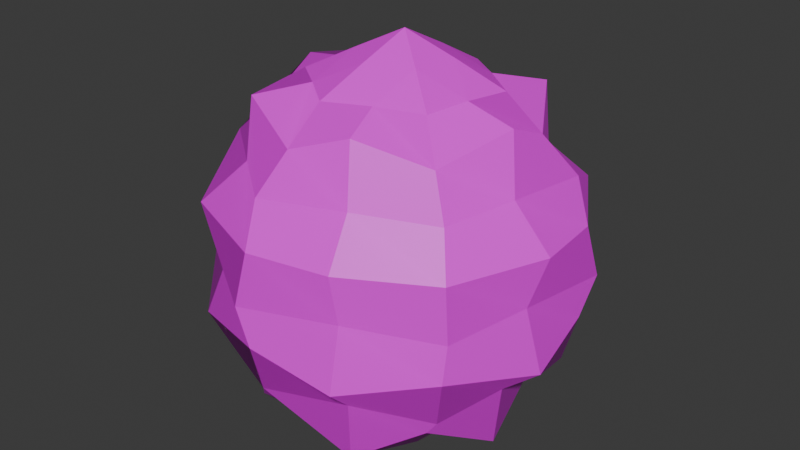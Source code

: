 # Source: donkey_tail_pompom.blend  (saved by Blender 4.4.32; exported with 4.5.12 LTS)
import bpy
from mathutils import Matrix  # noqa: F401  (used for matrix-valued properties, if any)

bpy.ops.wm.read_factory_settings(use_empty=True)
scene = bpy.context.scene
scene.name = 'Scene'

# ---- collections
col_collection = bpy.data.collections.new('Collection'); scene.collection.children.link(col_collection)

# ---- images (referenced by path relative to the original .blend; pixels are not part of the script)
import os
ASSET_DIR = os.environ.get("B2B_ASSET_DIR", "")  # directory of the original .blend (textures are referenced by path, not embedded)
HERE = os.path.dirname(os.path.abspath(__file__))  # packed textures are extracted next to this script under _unpacked/

def load_image(name, relpath, width, height, colorspace="sRGB"):
    """Load a texture the original file referenced (path relative to the .blend, or extracted next to this script)."""
    p = next((c for c in (os.path.join(HERE, relpath), os.path.join(ASSET_DIR, relpath)) if relpath and os.path.exists(c)), "")
    if p:
        img = bpy.data.images.load(p, check_existing=True)
        img.name = name
    else:  # same state as the original file: an image datablock whose file is absent (Cycles renders it pink)
        img = bpy.data.images.new(name, width, height)
        img.source = "FILE"
        img.filepath = "//" + (relpath or name)
    img.colorspace_settings.name = colorspace
    return img
img_donky_tail_2_png = load_image('donky_tail_2.PNG', 'donky_tail_2.PNG', 1024, 1024, 'sRGB')

# ---- materials (node trees are filled in below, after node groups)
mat_material = bpy.data.materials.new('Material')

# ---- material node trees
mat_material.use_nodes = True; mat_material.node_tree.nodes.clear()
_N = mat_material.node_tree.nodes; _L = mat_material.node_tree.links
n0 = _N.new('ShaderNodeBsdfPrincipled'); n0.name = 'Principled BSDF'; n0.location = (10, 300)
n1 = _N.new('ShaderNodeOutputMaterial'); n1.name = 'Material Output'; n1.location = (300, 300)
n2 = _N.new('ShaderNodeTexImage'); n2.name = 'Image Texture'; n2.location = (-280, 280)
n2.image = img_donky_tail_2_png
_L.new(n0.outputs[0], n1.inputs[0])
_L.new(n2.outputs[0], n0.inputs[0])
n1.is_active_output = True

# ---- world
world_world = bpy.data.worlds.new('World'); scene.world = world_world
world_world.use_nodes = True; world_world.node_tree.nodes.clear()
_N = world_world.node_tree.nodes; _L = world_world.node_tree.links
n0 = _N.new('ShaderNodeOutputWorld'); n0.name = 'World Output'; n0.location = (300, 300)
n1 = _N.new('ShaderNodeBackground'); n1.name = 'Background'; n1.location = (10, 300)
n1.inputs[0].default_value = (0.05088, 0.05088, 0.05088, 1.0)
_L.new(n1.outputs[0], n0.inputs[0])
n0.is_active_output = True
world_world.color = (0.05088, 0.05088, 0.05088)
world_world.sun_shadow_jitter_overblur = 0.0

# ---- meshes
me_cylinder_001 = bpy.data.meshes.new('Cylinder.001')
me_cylinder_001.from_pydata([(0.02677, 0.2215, 0.7908), (0.05052, 0.3777, 0.6235), (0.0594, 0.4303, 0.4001), (0.05081, 0.3654, 0.18), (0.02704, 0.2004, 0.02203), (0.2004, 0.0836, 0.7947), (0.3515, 0.1388, 0.6303), (0.4069, 0.1545, 0.408), (0.3517, 0.1266, 0.1868), (0.2008, 0.06247, 0.02595), (0.1677, -0.1357, 0.8007), (0.295, -0.2411, 0.6407), (0.3417, -0.2842, 0.42), (0.2953, -0.2534, 0.1972), (0.1682, -0.1569, 0.03197), (-0.03843, -0.2173, 0.8028), (-0.06242, -0.3822, 0.6444), (-0.07101, -0.4471, 0.4242), (-0.06213, -0.3945, 0.2008), (-0.03816, -0.2384, 0.03409), (-0.0008814, 0.0009595, 0.9095), (-0.2122, -0.07935, 0.7989), (-0.3634, -0.1434, 0.6376), (-0.4185, -0.1713, 0.4164), (-0.3631, -0.1556, 0.1941), (-0.2119, -0.1005, 0.03017), (-0.1796, 0.14, 0.7929), (-0.3069, 0.2366, 0.6272), (-0.3533, 0.2674, 0.4044), (-0.3066, 0.2243, 0.1836), (-0.1793, 0.1189, 0.02415), (-0.00683, -0.03162, 0.007263), (0.03853, 0.2996, 0.7069), (0.05496, 0.404, 0.5118), (0.0551, 0.3979, 0.29), (0.03893, 0.2829, 0.101), (0.2759, 0.1112, 0.7122), (0.3792, 0.1467, 0.5191), (0.3793, 0.1406, 0.2974), (0.2763, 0.09453, 0.1063), (0.1139, 0.1314, 0.02399), (0.2013, 0.246, 0.1834), (0.2331, 0.2924, 0.404), (0.201, 0.2582, 0.6269), (0.1147, 0.1521, 0.7966), (0.2313, -0.1884, 0.7205), (0.3183, -0.2627, 0.5304), (0.3185, -0.2688, 0.3086), (0.2317, -0.2051, 0.1146), (0.1845, -0.04721, 0.02896), (0.3235, -0.06339, 0.192), (0.3743, -0.06484, 0.414), (0.3232, -0.05116, 0.6355), (0.1844, -0.02626, 0.8015), (-0.05054, -0.2997, 0.7234), (-0.06671, -0.4147, 0.5343), (-0.06657, -0.4208, 0.3125), (-0.05014, -0.3164, 0.1175), (0.06502, -0.1976, 0.03303), (0.1166, -0.3239, 0.199), (0.1353, -0.3657, 0.4221), (0.1163, -0.3117, 0.6426), (0.06531, -0.1768, 0.8056), (-0.1046, -0.03987, 0.8563), (-0.2879, -0.1113, 0.718), (-0.3909, -0.1574, 0.527), (-0.3908, -0.1635, 0.3052), (-0.2875, -0.128, 0.1121), (-0.125, -0.1694, 0.03213), (-0.2126, -0.275, 0.1975), (-0.2448, -0.3092, 0.4203), (-0.2129, -0.2628, 0.641), (-0.1239, -0.1489, 0.8047), (-0.2433, 0.1883, 0.7098), (-0.3301, 0.252, 0.5158), (-0.33, 0.2459, 0.294), (-0.243, 0.1716, 0.1039), (-0.09269, 0.0468, 0.00462), (-0.1956, 0.009231, 0.02716), (-0.3348, 0.03437, 0.1888), (-0.3859, 0.04804, 0.4104), (-0.3351, 0.04659, 0.6324), (-0.1942, 0.02971, 0.7998), (0.0144, 0.1107, 0.8522), (0.01048, 0.08753, 0.003564), (0.1001, 0.04213, 0.8542), (0.09736, 0.01858, 0.005521), (0.08347, -0.06745, 0.8572), (0.08106, -0.0911, 0.008534), (-0.01882, -0.1085, 0.8582), (-0.02212, -0.1318, 0.009591), (-0.109, -0.06288, 0.007633), (-0.08798, 0.06972, 0.8533), (-0.147, 0.3489, 0.4022), (-0.1282, 0.3071, 0.6253), (-0.07478, 0.1801, 0.7957), (-0.07613, 0.1596, 0.02309), (-0.1279, 0.2949, 0.1818), (-0.1222, 0.2767, 0.03747), (-0.1227, 0.2969, 0.7705), (-0.165, 0.3912, 0.2668), (-0.1652, 0.3986, 0.5351), (-0.3201, 0.04834, 0.7772), (-0.4347, 0.05161, 0.276), (-0.4349, 0.059, 0.5443), (-0.3196, 0.02813, 0.0442), (-0.2035, -0.2469, 0.7854), (-0.2754, -0.3517, 0.2872), (-0.2756, -0.3443, 0.5555), (-0.203, -0.2671, 0.05241), (0.1106, -0.2935, 0.7869), (0.1536, -0.4154, 0.2893), (0.1534, -0.408, 0.5575), (0.1111, -0.3137, 0.0539), (0.308, -0.04493, 0.7802), (0.4233, -0.0758, 0.2801), (0.4231, -0.0684, 0.5484), (0.3085, -0.06514, 0.04718), (0.2638, 0.3349, 0.5371), (0.1919, 0.2301, 0.03896), (0.1914, 0.2503, 0.772), (0.264, 0.3275, 0.2688)], [], [(31, 84, 86), (121, 42, 7, 38), (120, 44, 5, 36), (119, 41, 8, 39), (118, 43, 6, 37), (0, 83, 44), (117, 50, 13, 48), (116, 52, 11, 46), (5, 85, 53), (31, 86, 88), (115, 51, 12, 47), (114, 53, 10, 45), (113, 59, 18, 57), (112, 61, 16, 55), (10, 87, 62), (31, 88, 90), (111, 60, 17, 56), (110, 62, 15, 54), (109, 69, 24, 67), (108, 71, 22, 65), (15, 89, 72), (31, 90, 91), (107, 70, 23, 66), (106, 72, 21, 64), (105, 79, 29, 76), (104, 81, 27, 74), (21, 63, 82), (31, 91, 77), (103, 80, 28, 75), (102, 82, 26, 73), (101, 94, 1, 33), (26, 92, 95), (31, 77, 84), (100, 93, 2, 34), (99, 95, 0, 32), (98, 97, 3, 35), (96, 98, 35, 4), (30, 76, 98, 96), (76, 29, 97, 98), (94, 99, 32, 1), (27, 73, 99, 94), (73, 26, 95, 99), (97, 100, 34, 3), (29, 75, 100, 97), (75, 28, 93, 100), (84, 96, 4), (84, 77, 96), (77, 30, 96), (95, 83, 0), (95, 92, 83), (92, 20, 83), (93, 101, 33, 2), (28, 74, 101, 93), (74, 27, 94, 101), (81, 102, 73, 27), (22, 64, 102, 81), (64, 21, 82, 102), (79, 103, 75, 29), (24, 66, 103, 79), (66, 23, 80, 103), (77, 78, 30), (77, 91, 78), (91, 25, 78), (82, 92, 26), (82, 63, 92), (63, 20, 92), (80, 104, 74, 28), (23, 65, 104, 80), (65, 22, 81, 104), (78, 105, 76, 30), (25, 67, 105, 78), (67, 24, 79, 105), (71, 106, 64, 22), (16, 54, 106, 71), (54, 15, 72, 106), (69, 107, 66, 24), (18, 56, 107, 69), (56, 17, 70, 107), (91, 68, 25), (91, 90, 68), (90, 19, 68), (72, 63, 21), (72, 89, 63), (89, 20, 63), (70, 108, 65, 23), (17, 55, 108, 70), (55, 16, 71, 108), (68, 109, 67, 25), (19, 57, 109, 68), (57, 18, 69, 109), (61, 110, 54, 16), (11, 45, 110, 61), (45, 10, 62, 110), (59, 111, 56, 18), (13, 47, 111, 59), (47, 12, 60, 111), (90, 58, 19), (90, 88, 58), (88, 14, 58), (62, 89, 15), (62, 87, 89), (87, 20, 89), (60, 112, 55, 17), (12, 46, 112, 60), (46, 11, 61, 112), (58, 113, 57, 19), (14, 48, 113, 58), (48, 13, 59, 113), (52, 114, 45, 11), (6, 36, 114, 52), (36, 5, 53, 114), (50, 115, 47, 13), (8, 38, 115, 50), (38, 7, 51, 115), (88, 49, 14), (88, 86, 49), (86, 9, 49), (53, 87, 10), (53, 85, 87), (85, 20, 87), (51, 116, 46, 12), (7, 37, 116, 51), (37, 6, 52, 116), (49, 117, 48, 14), (9, 39, 117, 49), (39, 8, 50, 117), (44, 85, 5), (44, 83, 85), (83, 20, 85), (42, 118, 37, 7), (2, 33, 118, 42), (33, 1, 43, 118), (40, 119, 39, 9), (4, 35, 119, 40), (35, 3, 41, 119), (43, 120, 36, 6), (1, 32, 120, 43), (32, 0, 44, 120), (41, 121, 38, 8), (3, 34, 121, 41), (34, 2, 42, 121), (86, 40, 9), (86, 84, 40), (84, 4, 40)])
me_cylinder_001.polygons.foreach_set('use_smooth', [True] * 144)
_k = set([(0, 32), (0, 44), (0, 83), (0, 95), (1, 32), (1, 33), (1, 43), (1, 94), (2, 33), (2, 34), (2, 42), (2, 93), (3, 34), (3, 35), (3, 41), (3, 97), (4, 35), (4, 40), (4, 84), (4, 96), (5, 36), (5, 44), (5, 53), (5, 85), (6, 36), (6, 37), (6, 43), (6, 52), (7, 37), (7, 38), (7, 42), (7, 51), (8, 38), (8, 39), (8, 41), (8, 50), (9, 39), (9, 40), (9, 49), (9, 86), (10, 45), (10, 53), (10, 62), (10, 87), (11, 45), (11, 46), (11, 52), (11, 61), (12, 46), (12, 47), (12, 51), (12, 60), (13, 47), (13, 48), (13, 50), (13, 59), (14, 48), (14, 49), (14, 58), (14, 88), (15, 54), (15, 62), (15, 72), (15, 89), (16, 54), (16, 55), (16, 61), (16, 71), (17, 55), (17, 56), (17, 60), (17, 70), (18, 56), (18, 57), (18, 59), (18, 69), (19, 57), (19, 58), (19, 68), (19, 90), (20, 63), (20, 83), (20, 85), (20, 87), (20, 89), (20, 92), (21, 63), (21, 64), (21, 72), (21, 82), (22, 64), (22, 65), (22, 71), (22, 81), (23, 65), (23, 66), (23, 70), (23, 80), (24, 66), (24, 67), (24, 69), (24, 79), (25, 67), (25, 68), (25, 78), (25, 91), (26, 73), (26, 82), (26, 92), (26, 95), (27, 73), (27, 74), (27, 81), (27, 94), (28, 74), (28, 75), (28, 80), (28, 93), (29, 75), (29, 76), (29, 79), (29, 97), (30, 76), (30, 77), (30, 78), (30, 96), (31, 77), (31, 84), (31, 86), (31, 88), (31, 90), (31, 91), (32, 99), (32, 120), (33, 101), (33, 118), (34, 100), (34, 121), (35, 98), (35, 119), (36, 114), (36, 120), (37, 116), (37, 118), (38, 115), (38, 121), (39, 117), (39, 119), (40, 119), (41, 119), (41, 121), (42, 118), (42, 121), (43, 118), (43, 120), (44, 83), (44, 85), (44, 120), (45, 110), (45, 114), (46, 112), (46, 116), (47, 111), (47, 115), (48, 113), (48, 117), (49, 117), (50, 115), (50, 117), (51, 115), (51, 116), (52, 114), (52, 116), (53, 85), (53, 87), (53, 114), (54, 106), (54, 110), (55, 108), (55, 112), (56, 107), (56, 111), (57, 109), (57, 113), (58, 113), (59, 111), (59, 113), (60, 111), (60, 112), (61, 110), (61, 112), (62, 87), (62, 89), (62, 110), (63, 72), (63, 82), (64, 102), (64, 106), (65, 104), (65, 108), (66, 103), (66, 107), (67, 105), (67, 109), (68, 109), (69, 107), (69, 109), (70, 107), (70, 108), (71, 106), (71, 108), (72, 89), (72, 106), (73, 99), (73, 102), (74, 101), (74, 104), (75, 100), (75, 103), (76, 98), (76, 105), (78, 105), (79, 103), (79, 105), (80, 103), (80, 104), (81, 102), (81, 104), (82, 92), (82, 102), (83, 95), (92, 95), (93, 100), (93, 101), (94, 99), (94, 101), (95, 99), (96, 98), (97, 98), (97, 100)])
me_cylinder_001.attributes.new('sharp_edge', 'BOOLEAN', 'EDGE').data.foreach_set('value', [ (min(e.vertices), max(e.vertices)) in _k for e in me_cylinder_001.edges])
_uv = me_cylinder_001.uv_layers.new(name='UVMap')
_uv.uv.foreach_set('vector', [0.5217, 0.6162, 0.5685, 0.6586, 0.513, 0.6763, 0.866, 0.3316, 0.8084, 0.3049, 0.7873, 0.2256, 0.8473, 0.2276, 0.8706, 0.6635, 0.8156, 0.6305, 0.8416, 0.5802, 0.8998, 0.5808, 0.999, 0.301, 0.9256, 0.2983, 0.9073, 0.2296, 0.9626, 0.2221, 0.9764, 0.6964, 0.9138, 0.6694, 0.9579, 0.5812, 1.0, 0.5826, 0.7908, 0.6819, 0.7516, 0.629, 0.8156, 0.6305, 0.999, 0.1422, 0.9256, 0.1319, 0.9439, 0.03424, 0.9914, 0.06804, 0.9764, 0.4686, 0.9138, 0.4946, 0.8698, 0.4079, 0.9051, 0.3959, 0.8416, 0.5802, 0.7766, 0.5785, 0.8153, 0.5299, 0.5217, 0.6162, 0.513, 0.6763, 0.4699, 0.637, 0.866, 0.1147, 0.8084, 0.1128, 0.8295, -8.41e-09, 0.8867, 0.01712, 0.8706, 0.4967, 0.8153, 0.5299, 0.7907, 0.4802, 0.8303, 0.4441, 0.1065, 0.7981, 0.1106, 0.7237, 0.2112, 0.7306, 0.1896, 0.767, 0.1189, 0.5446, 0.125, 0.4927, 0.2255, 0.4996, 0.2289, 0.5595, 0.7907, 0.4802, 0.751, 0.5286, 0.7391, 0.4806, 0.5217, 0.6162, 0.4699, 0.637, 0.4825, 0.5802, 0.1102, 0.6843, 0.1161, 0.6114, 0.2323, 0.6194, 0.2218, 0.675, 0.7462, 0.7725, 0.8087, 0.7802, 0.7897, 0.8189, 0.7462, 0.8547, 0.4758, 0.4604, 0.4721, 0.4488, 0.5683, 0.4182, 0.5599, 0.4621, 0.4087, 0.2478, 0.4474, 0.1893, 0.5163, 0.2394, 0.5119, 0.2923, 0.4613, 0.06312, 0.5166, 0.03048, 0.5007, 0.09011, 0.5217, 0.6162, 0.4825, 0.5802, 0.538, 0.5625, 0.4089, 0.351, 0.4278, 0.2872, 0.5075, 0.3451, 0.5121, 0.3776, 0.4531, 0.1299, 0.5007, 0.09011, 0.5409, 0.121, 0.5287, 0.1804, 0.1005, 0.4164, 0.06302, 0.3499, 0.1003, 0.3213, 0.1406, 0.3544, 0.6268, 0.2926, 0.6147, 0.2237, 0.713, 0.208, 0.7238, 0.2584, 0.5409, 0.121, 0.5561, 0.05905, 0.5973, 0.1099, 0.5217, 0.6162, 0.538, 0.5625, 0.5811, 0.6018, 0.627, 0.3959, 0.621, 0.327, 0.7346, 0.3089, 0.724, 0.3438, 0.6127, 0.1627, 0.5973, 0.1099, 0.6545, 0.1029, 0.6838, 0.1556, 0.1112, 0.1053, 0.09781, 0.06824, 0.1896, 0.02657, 0.219, 0.07497, 0.6891, 0.6837, 0.7011, 0.6296, 0.7395, 0.6821, 0.5217, 0.6162, 0.5811, 0.6018, 0.5685, 0.6586, 0.1682, 0.2331, 0.1423, 0.1715, 0.2483, 0.1234, 0.2661, 0.1806, 0.7445, 0.749, 0.7395, 0.6821, 0.7908, 0.6819, 0.8303, 0.7198, 0.2236, 0.3493, 0.1921, 0.2796, 0.2839, 0.2379, 0.2854, 0.2887, 0.6249, 0.6413, 0.6891, 0.6549, 0.6431, 0.7246, 0.6124, 0.6981, 0.6375, 0.5844, 0.6774, 0.5693, 0.6891, 0.6549, 0.6249, 0.6413, 0.1406, 0.3544, 0.1003, 0.3213, 0.1921, 0.2796, 0.2236, 0.3493, 0.09781, 0.06824, 0.06784, 3.939e-08, 0.1566, 2.916e-08, 0.1896, 0.02657, 0.00601, 0.1099, 0.0118, 0.06574, 0.06784, 3.939e-08, 0.09781, 0.06824, 0.6838, 0.1556, 0.6545, 0.1029, 0.671, 0.06283, 0.7346, 0.08489, 0.1921, 0.2796, 0.1682, 0.2331, 0.2661, 0.1806, 0.2839, 0.2379, 0.1003, 0.3213, 0.06828, 0.2704, 0.1682, 0.2331, 0.1921, 0.2796, 0.06828, 0.2704, 0.03628, 0.2196, 0.1423, 0.1715, 0.1682, 0.2331, 0.5685, 0.6586, 0.6249, 0.6413, 0.6124, 0.6981, 0.5685, 0.6586, 0.5811, 0.6018, 0.6249, 0.6413, 0.5811, 0.6018, 0.6375, 0.5844, 0.6249, 0.6413, 0.7395, 0.6821, 0.7516, 0.629, 0.7908, 0.6819, 0.7395, 0.6821, 0.7011, 0.6296, 0.7516, 0.629, 0.7011, 0.6296, 0.7124, 0.5773, 0.7516, 0.629, 0.1423, 0.1715, 0.1112, 0.1053, 0.219, 0.07497, 0.2483, 0.1234, 0.03628, 0.2196, 0.02114, 0.1648, 0.1112, 0.1053, 0.1423, 0.1715, 0.02114, 0.1648, 0.00601, 0.1099, 0.09781, 0.06824, 0.1112, 0.1053, 0.6147, 0.2237, 0.6127, 0.1627, 0.6838, 0.1556, 0.713, 0.208, 0.5163, 0.2394, 0.5287, 0.1804, 0.6127, 0.1627, 0.6147, 0.2237, 0.5287, 0.1804, 0.5409, 0.121, 0.5973, 0.1099, 0.6127, 0.1627, 0.06302, 0.3499, 1.986e-08, 0.3248, 0.06828, 0.2704, 0.1003, 0.3213, 0.5683, 0.4182, 0.5706, 0.3999, 0.6778, 0.4446, 0.6428, 0.4862, 0.5121, 0.3776, 0.5075, 0.3451, 0.621, 0.327, 0.627, 0.3959, 0.5811, 0.6018, 0.5944, 0.5452, 0.6375, 0.5844, 0.5811, 0.6018, 0.538, 0.5625, 0.5944, 0.5452, 0.538, 0.5625, 0.5514, 0.506, 0.5944, 0.5452, 0.5973, 0.1099, 0.6129, 0.04988, 0.6545, 0.1029, 0.5973, 0.1099, 0.5561, 0.05905, 0.6129, 0.04988, 0.5561, 0.05905, 0.5723, -1.13e-08, 0.6129, 0.04988, 0.621, 0.327, 0.6268, 0.2926, 0.7238, 0.2584, 0.7346, 0.3089, 0.5075, 0.3451, 0.5119, 0.2923, 0.6268, 0.2926, 0.621, 0.327, 0.5119, 0.2923, 0.5163, 0.2394, 0.6147, 0.2237, 0.6268, 0.2926, 0.5944, 0.5452, 0.6387, 0.4961, 0.6774, 0.5693, 0.6375, 0.5844, 0.5514, 0.506, 0.5599, 0.4621, 0.6387, 0.4961, 0.5944, 0.5452, 0.8371, 0.7851, 0.84, 0.7725, 0.859, 0.8702, 0.8087, 0.8702, 0.4474, 0.1893, 0.4531, 0.1299, 0.5287, 0.1804, 0.5163, 0.2394, 0.2255, 0.4996, 0.2092, 0.4515, 0.2792, 0.4164, 0.2812, 0.4927, 0.389, 0.8644, 0.3707, 0.834, 0.3633, 0.778, 0.4177, 0.778, 0.4721, 0.4488, 0.4552, 0.3959, 0.5706, 0.3999, 0.5683, 0.4182, 0.3758, 0.4793, 0.3633, 0.4657, 0.4552, 0.3959, 0.4721, 0.4488, 0.2218, 0.675, 0.2323, 0.6194, 0.2965, 0.6114, 0.3138, 0.6843, 0.538, 0.5625, 0.4959, 0.5236, 0.5514, 0.506, 0.538, 0.5625, 0.4825, 0.5802, 0.4959, 0.5236, 0.4825, 0.5802, 0.4403, 0.5412, 0.4959, 0.5236, 0.5007, 0.09011, 0.5561, 0.05905, 0.5409, 0.121, 0.5007, 0.09011, 0.5166, 0.03048, 0.5561, 0.05905, 0.5166, 0.03048, 0.5723, -1.13e-08, 0.5561, 0.05905, 0.4278, 0.2872, 0.4087, 0.2478, 0.5119, 0.2923, 0.5075, 0.3451, 0.2323, 0.6194, 0.2289, 0.5595, 0.3225, 0.5446, 0.2965, 0.6114, 0.3633, 0.1842, 0.3784, 0.1391, 0.4474, 0.1893, 0.4087, 0.2478, 0.4959, 0.5236, 0.4758, 0.4604, 0.5599, 0.4621, 0.5514, 0.506, 0.4403, 0.5412, 0.4081, 0.5102, 0.4758, 0.4604, 0.4959, 0.5236, 0.1896, 0.767, 0.2112, 0.7306, 0.2669, 0.7237, 0.2555, 0.7981, 0.125, 0.4927, 0.1301, 0.4164, 0.2092, 0.4515, 0.2255, 0.4996, 0.02437, 0.4858, 0.05051, 0.4406, 0.1301, 0.4164, 0.125, 0.4927, 0.8303, 0.4441, 0.7907, 0.4802, 0.7391, 0.4806, 0.7445, 0.4155, 0.1106, 0.7237, 0.1102, 0.6843, 0.2218, 0.675, 0.2112, 0.7306, 0.01006, 0.7168, 0.005028, 0.6601, 0.1102, 0.6843, 0.1106, 0.7237, 0.005028, 0.6601, -1.937e-09, 0.6034, 0.1161, 0.6114, 0.1102, 0.6843, 0.4825, 0.5802, 0.4278, 0.5981, 0.4403, 0.5412, 0.4825, 0.5802, 0.4699, 0.637, 0.4278, 0.5981, 0.4699, 0.637, 0.4152, 0.6549, 0.4278, 0.5981, 0.7391, 0.4806, 0.7005, 0.5292, 0.6891, 0.4818, 0.7391, 0.4806, 0.751, 0.5286, 0.7005, 0.5292, 0.751, 0.5286, 0.7124, 0.5773, 0.7005, 0.5292, 0.1161, 0.6114, 0.1189, 0.5446, 0.2289, 0.5595, 0.2323, 0.6194, -1.937e-09, 0.6034, 0.01219, 0.5446, 0.1189, 0.5446, 0.1161, 0.6114, 0.01219, 0.5446, 0.02437, 0.4858, 0.125, 0.4927, 0.1189, 0.5446, 0.4278, 0.5981, 0.3633, 0.5835, 0.4081, 0.5102, 0.4403, 0.5412, 0.4152, 0.6549, 0.3738, 0.6656, 0.3633, 0.5835, 0.4278, 0.5981, 0.03095, 0.7561, 0.01006, 0.7168, 0.1106, 0.7237, 0.1065, 0.7981, 0.6891, 0.8107, 0.7462, 0.7725, 0.7462, 0.8587, 0.7368, 0.8978, 0.9579, 0.5812, 0.8998, 0.5808, 0.8706, 0.4967, 0.9138, 0.4946, 0.8998, 0.5808, 0.8416, 0.5802, 0.8153, 0.5299, 0.8706, 0.4967, 0.9256, 0.1319, 0.866, 0.1147, 0.8867, 0.01712, 0.9439, 0.03424, 0.9073, 0.2296, 0.8473, 0.2276, 0.866, 0.1147, 0.9256, 0.1319, 0.8473, 0.2276, 0.7873, 0.2256, 0.8084, 0.1128, 0.866, 0.1147, 0.4699, 0.637, 0.4582, 0.6942, 0.4152, 0.6549, 0.4699, 0.637, 0.513, 0.6763, 0.4582, 0.6942, 0.513, 0.6763, 0.5013, 0.7334, 0.4582, 0.6942, 0.8153, 0.5299, 0.751, 0.5286, 0.7907, 0.4802, 0.8153, 0.5299, 0.7766, 0.5785, 0.751, 0.5286, 0.7766, 0.5785, 0.7124, 0.5773, 0.751, 0.5286, 0.8084, 0.1128, 0.7346, 0.09902, 0.778, 0.004138, 0.8295, -8.41e-09, 0.7873, 0.2256, 0.7387, 0.2146, 0.7346, 0.09902, 0.8084, 0.1128, 1.0, 0.5826, 0.9579, 0.5812, 0.9138, 0.4946, 0.9764, 0.4686, 0.4582, 0.6942, 0.4136, 0.7423, 0.3738, 0.6656, 0.4152, 0.6549, 0.5013, 0.7334, 0.4913, 0.7728, 0.4136, 0.7423, 0.4582, 0.6942, 0.9626, 0.2221, 0.9073, 0.2296, 0.9256, 0.1319, 0.999, 0.1422, 0.8156, 0.6305, 0.7766, 0.5785, 0.8416, 0.5802, 0.8156, 0.6305, 0.7516, 0.629, 0.7766, 0.5785, 0.7516, 0.629, 0.7124, 0.5773, 0.7766, 0.5785, 0.8084, 0.3049, 0.7346, 0.3159, 0.7387, 0.2146, 0.7873, 0.2256, 0.2483, 0.1234, 0.219, 0.07497, 0.3019, 0.03397, 0.3113, 0.1083, 0.9051, 0.7725, 0.8698, 0.7575, 0.9138, 0.6694, 0.9764, 0.6964, 0.5568, 0.7158, 0.5766, 0.778, 0.4913, 0.7728, 0.5013, 0.7334, 0.6124, 0.6981, 0.6431, 0.7246, 0.5766, 0.778, 0.5568, 0.7158, 0.2854, 0.2887, 0.2839, 0.2379, 0.3384, 0.2249, 0.3633, 0.2971, 0.9138, 0.6694, 0.8706, 0.6635, 0.8998, 0.5808, 0.9579, 0.5812, 0.8698, 0.7575, 0.8303, 0.7198, 0.8706, 0.6635, 0.9138, 0.6694, 0.8303, 0.7198, 0.7908, 0.6819, 0.8156, 0.6305, 0.8706, 0.6635, 0.9256, 0.2983, 0.866, 0.3316, 0.8473, 0.2276, 0.9073, 0.2296, 0.2839, 0.2379, 0.2661, 0.1806, 0.359, 0.1618, 0.3384, 0.2249, 0.2661, 0.1806, 0.2483, 0.1234, 0.3113, 0.1083, 0.359, 0.1618, 0.513, 0.6763, 0.5568, 0.7158, 0.5013, 0.7334, 0.513, 0.6763, 0.5685, 0.6586, 0.5568, 0.7158, 0.5685, 0.6586, 0.6124, 0.6981, 0.5568, 0.7158])
me_cylinder_001.materials.append(mat_material)
me_cylinder_001.update()
me_cylinder_001.normals_split_custom_set([tuple(v) for v in zip(*[iter([-0.001894, -0.03076, -0.9995, 0.0891, 0.08408, -0.9925, 0.08662, 0.08095, -0.9929, 0.742, 0.6671, 0.06702, 0.742, 0.6671, 0.06702, 0.742, 0.6671, 0.06702, 0.742, 0.6671, 0.06702, 0.4872, 0.144, 0.8613, 0.4872, 0.144, 0.8613, 0.4872, 0.144, 0.8613, 0.4872, 0.144, 0.8613, 0.7278, 0.5609, -0.3946, 0.7278, 0.5609, -0.3946, 0.7278, 0.5609, -0.3946, 0.7278, 0.5609, -0.3946, 0.6566, 0.5425, 0.524, 0.6566, 0.5425, 0.524, 0.6566, 0.5425, 0.524, 0.6566, 0.5425, 0.524, 0.2904, 0.4391, 0.8502, 0.2904, 0.4391, 0.8502, 0.2904, 0.4391, 0.8502, 0.859, -0.3546, -0.3692, 0.859, -0.3546, -0.3692, 0.859, -0.3546, -0.3692, 0.859, -0.3546, -0.3692, 0.7853, -0.29, 0.547, 0.7853, -0.29, 0.547, 0.7853, -0.29, 0.547, 0.7853, -0.29, 0.547, 0.5164, -0.02184, 0.8561, 0.5164, -0.02184, 0.8561, 0.5164, -0.02184, 0.8561, -0.003751, -0.02691, -0.9996, 0.1483, -0.04917, -0.9877, 0.1403, -0.04803, -0.9889, 0.9468, -0.3077, 0.09403, 0.9468, -0.3077, 0.09403, 0.9468, -0.3077, 0.09403, 0.9468, -0.3077, 0.09403, 0.3465, -0.3374, 0.8753, 0.3465, -0.3374, 0.8753, 0.3465, -0.3374, 0.8753, 0.3465, -0.3374, 0.8753, 0.1315, -0.926, -0.354, 0.1315, -0.926, -0.354, 0.1315, -0.926, -0.354, 0.1315, -0.926, -0.354, 0.1283, -0.8177, 0.5611, 0.1283, -0.8177, 0.5611, 0.1283, -0.8177, 0.5611, 0.1283, -0.8177, 0.5611, 0.2203, -0.4457, 0.8677, 0.2203, -0.4457, 0.8677, 0.2203, -0.4457, 0.8677, -0.001136, -0.02304, -0.9997, 0.0567, -0.1691, -0.984, 0.05522, -0.1654, -0.9847, 0.2048, -0.9724, 0.1119, 0.2048, -0.9724, 0.1119, 0.2048, -0.9724, 0.1119, 0.2048, -0.9724, 0.1119, -0.1395, -0.4566, 0.8787, -0.1395, -0.4566, 0.8787, -0.1395, -0.4566, 0.8787, -0.1395, -0.4566, 0.8787, -0.7273, -0.5818, -0.364, -0.7273, -0.5818, -0.364, -0.7273, -0.5818, -0.364, -0.7273, -0.5818, -0.364, -0.6573, -0.5128, 0.5522, -0.6573, -0.5128, 0.5522, -0.6573, -0.5128, 0.5522, -0.6573, -0.5128, 0.5522, -0.2939, -0.3911, 0.8722, -0.2939, -0.3911, 0.8722, -0.2939, -0.3911, 0.8722, 0.003654, -0.02377, -0.9997, -0.0914, -0.1431, -0.9855, -0.09429, -0.1467, -0.9847, -0.7421, -0.6624, 0.1027, -0.7421, -0.6624, 0.1027, -0.7421, -0.6624, 0.1027, -0.7421, -0.6624, 0.1027, -0.4822, -0.09534, 0.8708, -0.4822, -0.09534, 0.8708, -0.4822, -0.09534, 0.8708, -0.4822, -0.09534, 0.8708, -0.8585, 0.3337, -0.3893, -0.8585, 0.3337, -0.3893, -0.8585, 0.3337, -0.3893, -0.8585, 0.3337, -0.3893, -0.786, 0.3197, 0.5292, -0.786, 0.3197, 0.5292, -0.786, 0.3197, 0.5292, -0.786, 0.3197, 0.5292, -0.4901, 0.07414, 0.8685, -0.4901, 0.07414, 0.8685, -0.4901, 0.07414, 0.8685, 0.005011, -0.02821, -0.9996, -0.1386, -0.00661, -0.9903, -0.1465, -0.005406, -0.9892, -0.9469, 0.3124, 0.07571, -0.9469, 0.3124, 0.07571, -0.9469, 0.3124, 0.07571, -0.9469, 0.3124, 0.07571, -0.3441, 0.3804, 0.8584, -0.3441, 0.3804, 0.8584, -0.3441, 0.3804, 0.8584, -0.3441, 0.3804, 0.8584, -0.129, 0.8474, 0.515, -0.129, 0.8474, 0.515, -0.129, 0.8474, 0.515, -0.129, 0.8474, 0.515, -0.2035, 0.4718, 0.8579, -0.2035, 0.4718, 0.8579, -0.2035, 0.4718, 0.8579, 0.002143, -0.03134, -0.9995, -0.05017, 0.1013, -0.9936, -0.05143, 0.1045, -0.9932, -0.2049, 0.9771, 0.05786, -0.2049, 0.9771, 0.05786, -0.2049, 0.9771, 0.05786, -0.2049, 0.9771, 0.05786, 0.138, 0.5032, 0.8531, 0.138, 0.5032, 0.8531, 0.138, 0.5032, 0.8531, 0.138, 0.5032, 0.8531, -0.131, 0.9051, -0.4046, -0.131, 0.9051, -0.4046, -0.131, 0.9051, -0.4046, -0.131, 0.9051, -0.4046, 0.1323, 0.4384, -0.889, 0.1323, 0.4384, -0.889, 0.1323, 0.4384, -0.889, 0.1323, 0.4384, -0.889, -0.4118, 0.2237, -0.8834, -0.4118, 0.2237, -0.8834, -0.4118, 0.2237, -0.8834, -0.4118, 0.2237, -0.8834, -0.5297, 0.7476, -0.4005, -0.5297, 0.7476, -0.4005, -0.5297, 0.7476, -0.4005, -0.5297, 0.7476, -0.4005, -0.1314, 0.926, 0.354, -0.1314, 0.926, 0.354, -0.1314, 0.926, 0.354, -0.1314, 0.926, 0.354, -0.5302, 0.7685, 0.358, -0.5302, 0.7685, 0.358, -0.5302, 0.7685, 0.358, -0.5302, 0.7685, 0.358, -0.4255, 0.2775, 0.8614, -0.4255, 0.2775, 0.8614, -0.4255, 0.2775, 0.8614, -0.4255, 0.2775, 0.8614, -0.1283, 0.8177, -0.5611, -0.1283, 0.8177, -0.5611, -0.1283, 0.8177, -0.5611, -0.1283, 0.8177, -0.5611, -0.4748, 0.6809, -0.5576, -0.4748, 0.6809, -0.5576, -0.4748, 0.6809, -0.5576, -0.4748, 0.6809, -0.5576, -0.5167, 0.854, 0.06105, -0.5167, 0.854, 0.06105, -0.5167, 0.854, 0.06105, -0.5167, 0.854, 0.06105, -0.05143, 0.1045, -0.9932, -0.07802, 0.1722, -0.982, -0.07802, 0.1722, -0.982, -0.05143, 0.1045, -0.9932, -0.05017, 0.1013, -0.9936, -0.07802, 0.1722, -0.982, -0.05017, 0.1013, -0.9936, -0.07802, 0.1722, -0.982, -0.07802, 0.1722, -0.982, -0.1591, 0.4923, 0.8557, -0.1591, 0.4923, 0.8557, -0.1591, 0.4923, 0.8557, -0.1799, 0.4717, 0.8632, -0.1805, 0.4733, 0.8622, -0.1805, 0.4733, 0.8622, -0.1805, 0.4733, 0.8622, -0.1811, 0.4748, 0.8612, -0.1805, 0.4733, 0.8622, -0.2048, 0.9724, -0.1119, -0.2048, 0.9724, -0.1119, -0.2048, 0.9724, -0.1119, -0.2048, 0.9724, -0.1119, -0.5166, 0.8493, -0.1087, -0.5166, 0.8493, -0.1087, -0.5166, 0.8493, -0.1087, -0.5166, 0.8493, -0.1087, -0.4755, 0.7106, 0.5186, -0.4755, 0.7106, 0.5186, -0.4755, 0.7106, 0.5186, -0.4755, 0.7106, 0.5186, -0.859, 0.3546, 0.3692, -0.859, 0.3546, 0.3692, -0.859, 0.3546, 0.3692, -0.859, 0.3546, 0.3692, -0.922, -0.06932, 0.3809, -0.922, -0.06932, 0.3809, -0.922, -0.06932, 0.3809, -0.922, -0.06932, 0.3809, -0.4342, -0.2182, 0.874, -0.4342, -0.2182, 0.874, -0.4342, -0.2182, 0.874, -0.4342, -0.2182, 0.874, -0.7853, 0.29, -0.547, -0.7853, 0.29, -0.547, -0.7853, 0.29, -0.547, -0.7853, 0.29, -0.547, -0.84, -0.07828, -0.5369, -0.84, -0.07828, -0.5369, -0.84, -0.07828, -0.5369, -0.84, -0.07828, -0.5369, -0.9962, -0.01916, 0.08482, -0.9962, -0.01916, 0.08482, -0.9962, -0.01916, 0.08482, -0.9962, -0.01916, 0.08482, -0.1465, -0.005406, -0.9892, -0.2158, 0.00524, -0.9764, -0.2158, 0.00524, -0.9764, -0.1465, -0.005406, -0.9892, -0.1386, -0.00661, -0.9903, -0.2158, 0.00524, -0.9764, -0.1386, -0.00661, -0.9903, -0.2158, 0.005239, -0.9764, -0.2158, 0.00524, -0.9764, -0.4819, 0.1179, 0.8683, -0.4819, 0.1179, 0.8683, -0.4819, 0.1179, 0.8683, -0.4765, 0.09613, 0.8739, -0.4805, 0.09667, 0.8716, -0.4805, 0.09666, 0.8717, -0.4805, 0.09667, 0.8716, -0.4845, 0.09721, 0.8694, -0.4805, 0.09666, 0.8717, -0.9468, 0.3077, -0.09403, -0.9468, 0.3077, -0.09403, -0.9468, 0.3077, -0.09403, -0.9468, 0.3077, -0.09403, -0.9961, -0.02384, -0.08492, -0.9961, -0.02384, -0.08492, -0.9961, -0.02384, -0.08492, -0.9961, -0.02384, -0.08492, -0.8407, -0.04861, 0.5393, -0.8407, -0.04861, 0.5393, -0.8407, -0.04861, 0.5393, -0.8407, -0.04861, 0.5393, -0.3344, 0.3211, -0.886, -0.3344, 0.3211, -0.886, -0.3344, 0.3211, -0.886, -0.3344, 0.3211, -0.886, -0.4203, -0.2572, -0.8702, -0.4203, -0.2572, -0.8702, -0.4203, -0.2572, -0.8702, -0.4203, -0.2572, -0.8702, -0.9215, -0.09023, -0.3777, -0.9215, -0.09023, -0.3777, -0.9215, -0.09023, -0.3777, -0.9215, -0.09023, -0.3777, -0.7278, -0.5609, 0.3946, -0.7278, -0.5609, 0.3946, -0.7278, -0.5609, 0.3946, -0.7278, -0.5609, 0.3946, -0.392, -0.8274, 0.4021, -0.392, -0.8274, 0.4021, -0.392, -0.8274, 0.4021, -0.392, -0.8274, 0.4021, -0.007194, -0.4774, 0.8786, -0.007194, -0.4774, 0.8786, -0.007194, -0.4774, 0.8786, -0.007194, -0.4774, 0.8786, -0.6566, -0.5425, -0.524, -0.6566, -0.5425, -0.524, -0.6566, -0.5425, -0.524, -0.6566, -0.5425, -0.524, -0.3649, -0.7741, -0.5174, -0.3649, -0.7741, -0.5174, -0.3649, -0.7741, -0.5174, -0.3649, -0.7741, -0.5174, -0.4795, -0.8708, 0.1086, -0.4795, -0.8708, 0.1086, -0.4795, -0.8708, 0.1086, -0.4795, -0.8708, 0.1086, -0.09429, -0.1467, -0.9847, -0.1386, -0.2021, -0.9695, -0.1386, -0.2021, -0.9695, -0.09429, -0.1467, -0.9847, -0.0914, -0.1431, -0.9855, -0.1386, -0.2021, -0.9695, -0.0914, -0.1431, -0.9855, -0.1386, -0.2021, -0.9695, -0.1386, -0.2021, -0.9695, -0.3356, -0.3536, 0.8731, -0.3356, -0.3536, 0.8731, -0.3356, -0.3536, 0.8731, -0.3091, -0.3615, 0.8797, -0.3091, -0.3615, 0.8797, -0.3091, -0.3615, 0.8797, -0.3091, -0.3615, 0.8797, -0.3091, -0.3615, 0.8796, -0.3091, -0.3615, 0.8797, -0.742, -0.6671, -0.06702, -0.742, -0.6671, -0.06702, -0.742, -0.6671, -0.06702, -0.742, -0.6671, -0.06702, -0.4794, -0.8755, -0.06111, -0.4794, -0.8755, -0.06111, -0.4794, -0.8755, -0.06111, -0.4794, -0.8755, -0.06111, -0.3656, -0.7444, 0.5588, -0.3656, -0.7444, 0.5588, -0.3656, -0.7444, 0.5588, -0.3656, -0.7444, 0.5588, -0.4661, -0.1415, -0.8734, -0.4661, -0.1415, -0.8734, -0.4661, -0.1415, -0.8734, -0.4661, -0.1415, -0.8734, -0.007947, -0.5051, -0.8631, -0.007947, -0.5051, -0.8631, -0.007947, -0.5051, -0.8631, -0.007947, -0.5051, -0.8631, -0.3915, -0.8483, -0.3564, -0.3915, -0.8483, -0.3564, -0.3915, -0.8483, -0.3564, -0.3915, -0.8483, -0.3564, 0.131, -0.9051, 0.4046, 0.131, -0.9051, 0.4046, 0.131, -0.9051, 0.4046, 0.131, -0.9051, 0.4046, 0.5297, -0.7476, 0.4005, 0.5297, -0.7476, 0.4005, 0.5297, -0.7476, 0.4005, 0.5297, -0.7476, 0.4005, 0.4309, -0.2324, 0.872, 0.4309, -0.2324, 0.872, 0.4309, -0.2324, 0.872, 0.4309, -0.2324, 0.872, 0.129, -0.8474, -0.515, 0.129, -0.8474, -0.515, 0.129, -0.8474, -0.515, 0.129, -0.8474, -0.515, 0.4755, -0.7106, -0.5186, 0.4755, -0.7106, -0.5186, 0.4755, -0.7106, -0.5186, 0.4755, -0.7106, -0.5186, 0.5166, -0.8493, 0.1087, 0.5166, -0.8493, 0.1087, 0.5166, -0.8493, 0.1087, 0.5166, -0.8493, 0.1087, 0.05522, -0.1654, -0.9847, 0.08294, -0.2352, -0.9684, 0.08294, -0.2352, -0.9684, 0.05522, -0.1654, -0.9847, 0.0567, -0.1691, -0.984, 0.08294, -0.2352, -0.9684, 0.0567, -0.1691, -0.984, 0.08294, -0.2352, -0.9684, 0.08294, -0.2352, -0.9684, 0.1603, -0.4707, 0.8676, 0.1603, -0.4707, 0.8676, 0.1603, -0.4707, 0.8676, 0.1872, -0.4442, 0.8762, 0.1867, -0.4429, 0.8769, 0.1867, -0.443, 0.8769, 0.1867, -0.4429, 0.8769, 0.1863, -0.4417, 0.8776, 0.1867, -0.443, 0.8769, 0.2049, -0.9771, -0.05786, 0.2049, -0.9771, -0.05786, 0.2049, -0.9771, -0.05786, 0.2049, -0.9771, -0.05786, 0.5167, -0.854, -0.06105, 0.5167, -0.854, -0.06105, 0.5167, -0.854, -0.06105, 0.5167, -0.854, -0.06105, 0.4748, -0.6809, 0.5576, 0.4748, -0.6809, 0.5576, 0.4748, -0.6809, 0.5576, 0.4748, -0.6809, 0.5576, -0.1311, -0.4868, -0.8636, -0.1311, -0.4868, -0.8636, -0.1311, -0.4868, -0.8636, -0.1311, -0.4868, -0.8636, 0.4129, -0.272, -0.8692, 0.4129, -0.272, -0.8692, 0.4129, -0.272, -0.8692, 0.4129, -0.272, -0.8692, 0.5302, -0.7685, -0.358, 0.5302, -0.7685, -0.358, 0.5302, -0.7685, -0.358, 0.5302, -0.7685, -0.358, 0.8585, -0.3337, 0.3893, 0.8585, -0.3337, 0.3893, 0.8585, -0.3337, 0.3893, 0.8585, -0.3337, 0.3893, 0.9215, 0.09023, 0.3777, 0.9215, 0.09023, 0.3777, 0.9215, 0.09023, 0.3777, 0.9215, 0.09023, 0.3777, 0.4361, 0.2679, 0.8591, 0.4361, 0.2679, 0.8591, 0.4361, 0.2679, 0.8591, 0.4361, 0.2679, 0.8591, 0.786, -0.3197, -0.5292, 0.786, -0.3197, -0.5292, 0.786, -0.3197, -0.5292, 0.786, -0.3197, -0.5292, 0.8407, 0.04861, -0.5393, 0.8407, 0.04861, -0.5393, 0.8407, 0.04861, -0.5393, 0.8407, 0.04861, -0.5393, 0.9961, 0.02384, 0.08492, 0.9961, 0.02384, 0.08492, 0.9961, 0.02384, 0.08492, 0.9961, 0.02384, 0.08492, 0.1403, -0.04803, -0.9889, 0.2175, -0.05909, -0.9743, 0.2175, -0.05909, -0.9743, 0.1403, -0.04803, -0.9889, 0.1483, -0.04917, -0.9877, 0.2175, -0.05909, -0.9743, 0.1483, -0.04917, -0.9877, 0.2175, -0.05909, -0.9743, 0.2175, -0.05909, -0.9743, 0.5069, -0.08402, 0.8579, 0.5069, -0.08402, 0.8579, 0.5069, -0.08402, 0.8579, 0.498, -0.05181, 0.8656, 0.4971, -0.05165, 0.8662, 0.497, -0.05164, 0.8662, 0.4971, -0.05165, 0.8662, 0.496, -0.05148, 0.8668, 0.497, -0.05164, 0.8662, 0.9469, -0.3124, -0.07571, 0.9469, -0.3124, -0.07571, 0.9469, -0.3124, -0.07571, 0.9469, -0.3124, -0.07571, 0.9962, 0.01916, -0.08481, 0.9962, 0.01916, -0.08481, 0.9962, 0.01916, -0.08481, 0.9962, 0.01916, -0.08481, 0.84, 0.07828, 0.5369, 0.84, 0.07828, 0.5369, 0.84, 0.07828, 0.5369, 0.84, 0.07828, 0.5369, 0.3355, -0.3695, -0.8666, 0.3355, -0.3695, -0.8666, 0.3355, -0.3695, -0.8666, 0.3355, -0.3695, -0.8666, 0.4214, 0.2089, -0.8825, 0.4214, 0.2089, -0.8825, 0.4214, 0.2089, -0.8825, 0.4214, 0.2089, -0.8825, 0.922, 0.06932, -0.3809, 0.922, 0.06932, -0.3809, 0.922, 0.06932, -0.3809, 0.922, 0.06932, -0.3809, 0.3389, 0.4007, 0.8512, 0.3389, 0.4007, 0.8512, 0.3389, 0.4007, 0.8512, 0.3077, 0.409, 0.8591, 0.3068, 0.4079, 0.8599, 0.3068, 0.4078, 0.86, 0.3068, 0.4079, 0.8599, 0.3059, 0.4068, 0.8608, 0.3068, 0.4078, 0.86, 0.7421, 0.6624, -0.1027, 0.7421, 0.6624, -0.1027, 0.7421, 0.6624, -0.1027, 0.7421, 0.6624, -0.1027, 0.4795, 0.8708, -0.1086, 0.4795, 0.8708, -0.1086, 0.4795, 0.8708, -0.1086, 0.4795, 0.8708, -0.1086, 0.3649, 0.7741, 0.5174, 0.3649, 0.7741, 0.5174, 0.3649, 0.7741, 0.5174, 0.3649, 0.7741, 0.5174, 0.4672, 0.09313, -0.8792, 0.4672, 0.09313, -0.8792, 0.4672, 0.09313, -0.8792, 0.4672, 0.09313, -0.8792, 0.009083, 0.4567, -0.8896, 0.009083, 0.4567, -0.8896, 0.009083, 0.4567, -0.8896, 0.009083, 0.4567, -0.8896, 0.392, 0.8274, -0.4021, 0.392, 0.8274, -0.4021, 0.392, 0.8274, -0.4021, 0.392, 0.8274, -0.4021, 0.7273, 0.5818, 0.364, 0.7273, 0.5818, 0.364, 0.7273, 0.5818, 0.364, 0.7273, 0.5818, 0.364, 0.3915, 0.8483, 0.3564, 0.3915, 0.8483, 0.3564, 0.3915, 0.8483, 0.3564, 0.3915, 0.8483, 0.3564, 0.006292, 0.5219, 0.853, 0.006292, 0.5219, 0.853, 0.006292, 0.5219, 0.853, 0.006292, 0.5219, 0.853, 0.6573, 0.5128, -0.5522, 0.6573, 0.5128, -0.5522, 0.6573, 0.5128, -0.5522, 0.6573, 0.5128, -0.5522, 0.3656, 0.7444, -0.5588, 0.3656, 0.7444, -0.5588, 0.3656, 0.7444, -0.5588, 0.3656, 0.7444, -0.5588, 0.4794, 0.8755, 0.06111, 0.4794, 0.8755, 0.06111, 0.4794, 0.8755, 0.06111, 0.4794, 0.8755, 0.06111, 0.08662, 0.08095, -0.9929, 0.1339, 0.1409, -0.9809, 0.1339, 0.1409, -0.9809, 0.08662, 0.08095, -0.9929, 0.0891, 0.08408, -0.9925, 0.1339, 0.1409, -0.9809, 0.0891, 0.08408, -0.9925, 0.1339, 0.1409, -0.9809, 0.1339, 0.1409, -0.9809])] * 3)])

# ---- objects
ob_donkey_tail_001 = bpy.data.objects.new('Donkey_Tail.001', me_cylinder_001)

# ---- transforms, parenting, visibility, modifiers, constraints
ob_donkey_tail_001.location = (0.0, 0.0, 0.0)
ob_donkey_tail_001.color = (0.8, 0.8, 0.8, 1.0)

# ---- collection membership
col_collection.objects.link(ob_donkey_tail_001)

# ---- scene / render settings (as saved in the file)
scene.frame_start = 1; scene.frame_end = 250; scene.frame_set(1)
scene.render.engine = 'BLENDER_EEVEE_NEXT'
bpy.context.view_layer.update()

# ---- added for rendering (the .blend has no active camera and no usable light): camera, sun
cam_auto = bpy.data.cameras.new('AutoCamera')
cam_auto.lens = 50.0
cam_auto.sensor_width = 36.0
cam_auto.clip_end = 1000.0
ob_auto_camera = bpy.data.objects.new('AutoCamera', cam_auto)
scene.collection.objects.link(ob_auto_camera)
ob_auto_camera.location = (1.40565, -1.70214, 1.5857)
ob_auto_camera.rotation_euler = (1.09748, -7.21219e-08, 0.694738)
scene.camera = ob_auto_camera
light_auto_sun = bpy.data.lights.new('AutoSun', 'SUN')
light_auto_sun.energy = 3.0
light_auto_sun.angle = 0.0523599
ob_auto_sun = bpy.data.objects.new('AutoSun', light_auto_sun)
scene.collection.objects.link(ob_auto_sun)
ob_auto_sun.rotation_euler = (0.872665, 0.174533, 0.523599)
bpy.context.view_layer.update()
